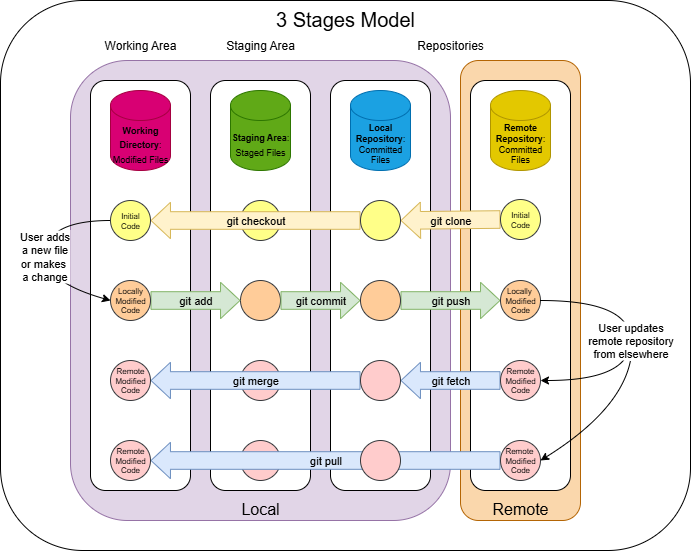

The diagram above was exported from draw.io. Its source (the exported page's mxGraphModel, read from the mxfile embedded in the PNG):
<mxGraphModel dx="1805" dy="545" grid="1" gridSize="10" guides="1" tooltips="1" connect="1" arrows="1" fold="1" page="1" pageScale="1" pageWidth="827" pageHeight="1169" math="0" shadow="0">
  <root>
    <mxCell id="0" />
    <mxCell id="1" parent="0" />
    <mxCell id="Rd_NT2vRALEIDCaOId8E-52" value="&lt;font style=&quot;font-size: 20px;&quot;&gt;3 Stages Model&lt;/font&gt;" style="rounded=1;whiteSpace=wrap;html=1;verticalAlign=top;" vertex="1" parent="1">
      <mxGeometry x="-20" width="690" height="550" as="geometry" />
    </mxCell>
    <mxCell id="Rd_NT2vRALEIDCaOId8E-17" value="&lt;font style=&quot;font-size: 16px;&quot;&gt;Remote&lt;/font&gt;" style="rounded=1;whiteSpace=wrap;html=1;verticalAlign=bottom;fillColor=#fad7ac;strokeColor=#b46504;" vertex="1" parent="1">
      <mxGeometry x="440" y="60" width="120" height="460" as="geometry" />
    </mxCell>
    <mxCell id="Rd_NT2vRALEIDCaOId8E-22" value="" style="rounded=1;whiteSpace=wrap;html=1;verticalAlign=bottom;" vertex="1" parent="1">
      <mxGeometry x="450" y="80" width="100" height="410" as="geometry" />
    </mxCell>
    <mxCell id="Rd_NT2vRALEIDCaOId8E-16" value="&lt;font style=&quot;font-size: 16px;&quot;&gt;Local&lt;/font&gt;" style="rounded=1;whiteSpace=wrap;html=1;labelPosition=center;verticalLabelPosition=middle;align=center;verticalAlign=bottom;fillColor=#e1d5e7;strokeColor=#9673a6;" vertex="1" parent="1">
      <mxGeometry x="50" y="60" width="380" height="460" as="geometry" />
    </mxCell>
    <mxCell id="Rd_NT2vRALEIDCaOId8E-21" value="" style="rounded=1;whiteSpace=wrap;html=1;verticalAlign=bottom;" vertex="1" parent="1">
      <mxGeometry x="70" y="80" width="100" height="410" as="geometry" />
    </mxCell>
    <mxCell id="Rd_NT2vRALEIDCaOId8E-20" value="" style="rounded=1;whiteSpace=wrap;html=1;verticalAlign=bottom;" vertex="1" parent="1">
      <mxGeometry x="190" y="80" width="100" height="410" as="geometry" />
    </mxCell>
    <mxCell id="Rd_NT2vRALEIDCaOId8E-19" value="" style="rounded=1;whiteSpace=wrap;html=1;verticalAlign=bottom;" vertex="1" parent="1">
      <mxGeometry x="310" y="80" width="100" height="410" as="geometry" />
    </mxCell>
    <mxCell id="Rd_NT2vRALEIDCaOId8E-1" value="&lt;font style=&quot;font-size: 9px;&quot;&gt;&lt;b&gt;Working Directory&lt;/b&gt;: Modified Files&lt;/font&gt;" style="shape=cylinder3;whiteSpace=wrap;html=1;boundedLbl=1;backgroundOutline=1;size=15;fillColor=#d80073;strokeColor=#A50040;fontColor=#000000;" vertex="1" parent="1">
      <mxGeometry x="90" y="90" width="60" height="80" as="geometry" />
    </mxCell>
    <mxCell id="Rd_NT2vRALEIDCaOId8E-2" value="&lt;font style=&quot;font-size: 9px;&quot;&gt;&lt;b&gt;Staging Area&lt;/b&gt;:&lt;/font&gt;&lt;div&gt;&lt;font style=&quot;font-size: 9px;&quot;&gt;Staged Files&lt;/font&gt;&lt;/div&gt;" style="shape=cylinder3;whiteSpace=wrap;html=1;boundedLbl=1;backgroundOutline=1;size=15;fillColor=#60a917;strokeColor=#2D7600;fontColor=#000000;" vertex="1" parent="1">
      <mxGeometry x="210" y="90" width="60" height="80" as="geometry" />
    </mxCell>
    <mxCell id="Rd_NT2vRALEIDCaOId8E-3" value="&lt;b&gt;Local Repository&lt;/b&gt;: Committed Files" style="shape=cylinder3;whiteSpace=wrap;html=1;boundedLbl=1;backgroundOutline=1;size=15;fillColor=#1ba1e2;strokeColor=#006EAF;fontColor=#000000;fontSize=9;" vertex="1" parent="1">
      <mxGeometry x="330" y="90" width="60" height="80" as="geometry" />
    </mxCell>
    <mxCell id="Rd_NT2vRALEIDCaOId8E-4" value="&lt;b&gt;Remote Repository&lt;/b&gt;: Committed Files" style="shape=cylinder3;whiteSpace=wrap;html=1;boundedLbl=1;backgroundOutline=1;size=15;fillColor=#e3c800;strokeColor=#B09500;fontColor=#000000;fontSize=9;" vertex="1" parent="1">
      <mxGeometry x="470" y="90" width="60" height="80" as="geometry" />
    </mxCell>
    <mxCell id="Rd_NT2vRALEIDCaOId8E-33" value="" style="group;fontSize=8;" vertex="1" connectable="0" parent="1">
      <mxGeometry x="220" y="200" width="40" height="280" as="geometry" />
    </mxCell>
    <mxCell id="Rd_NT2vRALEIDCaOId8E-34" value="" style="ellipse;whiteSpace=wrap;html=1;aspect=fixed;fontSize=8;fillColor=#ffff88;strokeColor=#36393d;" vertex="1" parent="Rd_NT2vRALEIDCaOId8E-33">
      <mxGeometry width="40" height="40" as="geometry" />
    </mxCell>
    <mxCell id="Rd_NT2vRALEIDCaOId8E-35" value="" style="ellipse;whiteSpace=wrap;html=1;aspect=fixed;fontSize=8;labelBorderColor=none;fillColor=#ffcc99;strokeColor=#36393d;" vertex="1" parent="Rd_NT2vRALEIDCaOId8E-33">
      <mxGeometry y="80" width="40" height="40" as="geometry" />
    </mxCell>
    <mxCell id="Rd_NT2vRALEIDCaOId8E-36" value="" style="ellipse;whiteSpace=wrap;html=1;aspect=fixed;fontSize=8;fillColor=#ffcccc;strokeColor=#36393d;" vertex="1" parent="Rd_NT2vRALEIDCaOId8E-33">
      <mxGeometry y="160" width="40" height="40" as="geometry" />
    </mxCell>
    <mxCell id="Rd_NT2vRALEIDCaOId8E-37" value="" style="ellipse;whiteSpace=wrap;html=1;aspect=fixed;fontSize=8;fillColor=#ffcccc;strokeColor=#36393d;" vertex="1" parent="Rd_NT2vRALEIDCaOId8E-33">
      <mxGeometry y="240" width="40" height="40" as="geometry" />
    </mxCell>
    <mxCell id="Rd_NT2vRALEIDCaOId8E-15" value="git checkout" style="shape=flexArrow;endArrow=classic;html=1;rounded=0;endWidth=17.759999999999998;endSize=6.156000000000001;width=17.6;fillColor=#fff2cc;strokeColor=#d6b656;labelBackgroundColor=none;exitX=0;exitY=0.5;exitDx=0;exitDy=0;entryX=1;entryY=0.5;entryDx=0;entryDy=0;" edge="1" parent="1" source="Rd_NT2vRALEIDCaOId8E-29" target="Rd_NT2vRALEIDCaOId8E-39">
      <mxGeometry width="50" height="50" relative="1" as="geometry">
        <mxPoint x="340" y="219" as="sourcePoint" />
        <mxPoint x="150" y="230" as="targetPoint" />
      </mxGeometry>
    </mxCell>
    <mxCell id="Rd_NT2vRALEIDCaOId8E-14" value="git clone" style="shape=flexArrow;endArrow=classic;html=1;rounded=0;endWidth=17.759999999999998;endSize=6.156000000000001;width=17.6;fillColor=#fff2cc;strokeColor=#d6b656;labelBackgroundColor=none;exitX=0;exitY=0.5;exitDx=0;exitDy=0;entryX=1;entryY=0.5;entryDx=0;entryDy=0;" edge="1" parent="1" source="Rd_NT2vRALEIDCaOId8E-23" target="Rd_NT2vRALEIDCaOId8E-29">
      <mxGeometry width="50" height="50" relative="1" as="geometry">
        <mxPoint x="490" y="220" as="sourcePoint" />
        <mxPoint x="370" y="220" as="targetPoint" />
      </mxGeometry>
    </mxCell>
    <mxCell id="Rd_NT2vRALEIDCaOId8E-8" value="git add" style="shape=flexArrow;endArrow=classic;html=1;rounded=0;endWidth=17.759999999999998;endSize=6.156000000000001;width=17.6;fillColor=#d5e8d4;strokeColor=#82b366;labelBackgroundColor=none;entryX=0;entryY=0.5;entryDx=0;entryDy=0;exitX=1;exitY=0.5;exitDx=0;exitDy=0;" edge="1" parent="1" source="Rd_NT2vRALEIDCaOId8E-40" target="Rd_NT2vRALEIDCaOId8E-35">
      <mxGeometry width="50" height="50" relative="1" as="geometry">
        <mxPoint x="150" y="300" as="sourcePoint" />
        <mxPoint x="210" y="300" as="targetPoint" />
      </mxGeometry>
    </mxCell>
    <mxCell id="Rd_NT2vRALEIDCaOId8E-9" value="git commit" style="shape=flexArrow;endArrow=classic;html=1;rounded=0;endWidth=17.759999999999998;endSize=6.156000000000001;width=17.6;fillColor=#d5e8d4;strokeColor=#82b366;labelBackgroundColor=none;entryX=0;entryY=0.5;entryDx=0;entryDy=0;exitX=1;exitY=0.5;exitDx=0;exitDy=0;" edge="1" parent="1" source="Rd_NT2vRALEIDCaOId8E-35" target="Rd_NT2vRALEIDCaOId8E-30">
      <mxGeometry width="50" height="50" relative="1" as="geometry">
        <mxPoint x="270" y="300" as="sourcePoint" />
        <mxPoint x="320" y="300" as="targetPoint" />
      </mxGeometry>
    </mxCell>
    <mxCell id="Rd_NT2vRALEIDCaOId8E-10" value="git push" style="shape=flexArrow;endArrow=classic;html=1;rounded=0;endWidth=17.759999999999998;endSize=6.156000000000001;width=17.6;fillColor=#d5e8d4;strokeColor=#82b366;labelBackgroundColor=none;entryX=0;entryY=0.5;entryDx=0;entryDy=0;exitX=1;exitY=0.5;exitDx=0;exitDy=0;" edge="1" parent="1" source="Rd_NT2vRALEIDCaOId8E-30" target="Rd_NT2vRALEIDCaOId8E-24">
      <mxGeometry width="50" height="50" relative="1" as="geometry">
        <mxPoint x="390" y="300" as="sourcePoint" />
        <mxPoint x="490" y="300" as="targetPoint" />
      </mxGeometry>
    </mxCell>
    <mxCell id="Rd_NT2vRALEIDCaOId8E-11" value="git fetch" style="shape=flexArrow;endArrow=classic;html=1;rounded=0;endWidth=17.759999999999998;endSize=6.156000000000001;width=17.6;fillColor=#dae8fc;strokeColor=#6c8ebf;labelBackgroundColor=none;entryX=1;entryY=0.5;entryDx=0;entryDy=0;exitX=0;exitY=0.5;exitDx=0;exitDy=0;" edge="1" parent="1" source="Rd_NT2vRALEIDCaOId8E-25" target="Rd_NT2vRALEIDCaOId8E-31">
      <mxGeometry width="50" height="50" relative="1" as="geometry">
        <mxPoint x="490" y="380" as="sourcePoint" />
        <mxPoint x="390" y="380" as="targetPoint" />
      </mxGeometry>
    </mxCell>
    <mxCell id="Rd_NT2vRALEIDCaOId8E-12" value="git merge" style="shape=flexArrow;endArrow=classic;html=1;rounded=0;endWidth=17.759999999999998;endSize=6.156000000000001;width=17.6;fillColor=#dae8fc;strokeColor=#6c8ebf;labelBackgroundColor=none;exitX=0;exitY=0.5;exitDx=0;exitDy=0;entryX=1;entryY=0.5;entryDx=0;entryDy=0;" edge="1" parent="1" source="Rd_NT2vRALEIDCaOId8E-31" target="Rd_NT2vRALEIDCaOId8E-41">
      <mxGeometry width="50" height="50" relative="1" as="geometry">
        <mxPoint x="330" y="380" as="sourcePoint" />
        <mxPoint x="150" y="380" as="targetPoint" />
      </mxGeometry>
    </mxCell>
    <mxCell id="Rd_NT2vRALEIDCaOId8E-13" value="git pull" style="shape=flexArrow;endArrow=classic;html=1;rounded=0;endWidth=17.759999999999998;endSize=6.156000000000001;width=17.6;fillColor=#dae8fc;strokeColor=#6c8ebf;labelBackgroundColor=none;entryX=1;entryY=0.5;entryDx=0;entryDy=0;exitX=0;exitY=0.5;exitDx=0;exitDy=0;" edge="1" parent="1" source="Rd_NT2vRALEIDCaOId8E-26" target="Rd_NT2vRALEIDCaOId8E-42">
      <mxGeometry width="50" height="50" relative="1" as="geometry">
        <mxPoint x="460" y="460" as="sourcePoint" />
        <mxPoint x="140" y="460" as="targetPoint" />
      </mxGeometry>
    </mxCell>
    <mxCell id="Rd_NT2vRALEIDCaOId8E-27" value="Initial&#10;Code" style="group;fontSize=8;" vertex="1" connectable="0" parent="1">
      <mxGeometry x="480" y="200" width="40" height="280" as="geometry" />
    </mxCell>
    <mxCell id="Rd_NT2vRALEIDCaOId8E-24" value="Locally&amp;nbsp;&lt;div&gt;&lt;span style=&quot;background-color: transparent; color: light-dark(rgb(0, 0, 0), rgb(255, 255, 255));&quot;&gt;Modified Code&lt;/span&gt;&lt;/div&gt;" style="ellipse;whiteSpace=wrap;html=1;aspect=fixed;fontSize=8;fillColor=#ffcc99;strokeColor=#36393d;" vertex="1" parent="Rd_NT2vRALEIDCaOId8E-27">
      <mxGeometry y="80" width="40" height="40" as="geometry" />
    </mxCell>
    <mxCell id="Rd_NT2vRALEIDCaOId8E-25" value="Remote&lt;div&gt;Modified&lt;/div&gt;&lt;div&gt;Code&lt;/div&gt;" style="ellipse;whiteSpace=wrap;html=1;aspect=fixed;fontSize=8;fillColor=#ffcccc;strokeColor=#36393d;" vertex="1" parent="Rd_NT2vRALEIDCaOId8E-27">
      <mxGeometry y="160" width="40" height="40" as="geometry" />
    </mxCell>
    <mxCell id="Rd_NT2vRALEIDCaOId8E-26" value="Remote&amp;nbsp;&lt;div&gt;Modified&lt;/div&gt;&lt;div&gt;Code&lt;/div&gt;" style="ellipse;whiteSpace=wrap;html=1;aspect=fixed;fontSize=8;fillColor=#ffcccc;strokeColor=#36393d;" vertex="1" parent="Rd_NT2vRALEIDCaOId8E-27">
      <mxGeometry y="240" width="40" height="40" as="geometry" />
    </mxCell>
    <mxCell id="Rd_NT2vRALEIDCaOId8E-23" value="Initial&lt;div&gt;Code&lt;/div&gt;" style="ellipse;whiteSpace=wrap;html=1;aspect=fixed;fontSize=8;fillColor=#ffff88;strokeColor=#36393d;" vertex="1" parent="Rd_NT2vRALEIDCaOId8E-27">
      <mxGeometry y="-1" width="40" height="40" as="geometry" />
    </mxCell>
    <mxCell id="Rd_NT2vRALEIDCaOId8E-49" value="User updates&lt;div&gt;&amp;nbsp;remote repository&amp;nbsp;&lt;/div&gt;&lt;div&gt;from elsewhere&lt;/div&gt;" style="curved=1;endArrow=classic;html=1;rounded=0;entryX=1;entryY=0.5;entryDx=0;entryDy=0;exitX=1;exitY=0.5;exitDx=0;exitDy=0;" edge="1" parent="Rd_NT2vRALEIDCaOId8E-27" source="Rd_NT2vRALEIDCaOId8E-24" target="Rd_NT2vRALEIDCaOId8E-25">
      <mxGeometry width="50" height="50" relative="1" as="geometry">
        <mxPoint x="90" y="100" as="sourcePoint" />
        <mxPoint x="90" y="180" as="targetPoint" />
        <Array as="points">
          <mxPoint x="130" y="100" />
          <mxPoint x="130" y="180" />
        </Array>
      </mxGeometry>
    </mxCell>
    <mxCell id="Rd_NT2vRALEIDCaOId8E-28" value="Initial&#10;Code" style="group;fontSize=8;" vertex="1" connectable="0" parent="1">
      <mxGeometry x="340" y="200" width="40" height="280" as="geometry" />
    </mxCell>
    <mxCell id="Rd_NT2vRALEIDCaOId8E-29" value="" style="ellipse;whiteSpace=wrap;html=1;aspect=fixed;fontSize=8;fillColor=#ffff88;strokeColor=#36393d;" vertex="1" parent="Rd_NT2vRALEIDCaOId8E-28">
      <mxGeometry width="40" height="40" as="geometry" />
    </mxCell>
    <mxCell id="Rd_NT2vRALEIDCaOId8E-30" value="" style="ellipse;whiteSpace=wrap;html=1;aspect=fixed;fontSize=8;fillColor=#ffcc99;strokeColor=#36393d;" vertex="1" parent="Rd_NT2vRALEIDCaOId8E-28">
      <mxGeometry y="80" width="40" height="40" as="geometry" />
    </mxCell>
    <mxCell id="Rd_NT2vRALEIDCaOId8E-31" value="" style="ellipse;whiteSpace=wrap;html=1;aspect=fixed;fontSize=8;fillColor=#ffcccc;strokeColor=#36393d;" vertex="1" parent="Rd_NT2vRALEIDCaOId8E-28">
      <mxGeometry y="160" width="40" height="40" as="geometry" />
    </mxCell>
    <mxCell id="Rd_NT2vRALEIDCaOId8E-32" value="" style="ellipse;whiteSpace=wrap;html=1;aspect=fixed;fontSize=8;verticalAlign=middle;fillColor=#ffcccc;strokeColor=#36393d;" vertex="1" parent="Rd_NT2vRALEIDCaOId8E-28">
      <mxGeometry y="240" width="40" height="40" as="geometry" />
    </mxCell>
    <mxCell id="Rd_NT2vRALEIDCaOId8E-38" value="Initial&#10;Code" style="group;fontSize=8;" vertex="1" connectable="0" parent="1">
      <mxGeometry x="90" y="200" width="40" height="280" as="geometry" />
    </mxCell>
    <mxCell id="Rd_NT2vRALEIDCaOId8E-39" value="Initial Code" style="ellipse;whiteSpace=wrap;html=1;aspect=fixed;fontSize=8;fillColor=#ffff88;strokeColor=#36393d;" vertex="1" parent="Rd_NT2vRALEIDCaOId8E-38">
      <mxGeometry width="40" height="40" as="geometry" />
    </mxCell>
    <mxCell id="Rd_NT2vRALEIDCaOId8E-40" value="Locally&lt;div&gt;Modified Code&lt;/div&gt;" style="ellipse;whiteSpace=wrap;html=1;aspect=fixed;fontSize=8;fillColor=#ffcc99;strokeColor=#36393d;" vertex="1" parent="Rd_NT2vRALEIDCaOId8E-38">
      <mxGeometry y="80" width="40" height="40" as="geometry" />
    </mxCell>
    <mxCell id="Rd_NT2vRALEIDCaOId8E-41" value="Remote&lt;div&gt;Modified&lt;/div&gt;&lt;div&gt;Code&lt;/div&gt;" style="ellipse;whiteSpace=wrap;html=1;aspect=fixed;fontSize=8;fillColor=#ffcccc;strokeColor=#36393d;" vertex="1" parent="Rd_NT2vRALEIDCaOId8E-38">
      <mxGeometry y="160" width="40" height="40" as="geometry" />
    </mxCell>
    <mxCell id="Rd_NT2vRALEIDCaOId8E-42" value="Remote&lt;div&gt;Modified&lt;/div&gt;&lt;div&gt;Code&lt;/div&gt;" style="ellipse;whiteSpace=wrap;html=1;aspect=fixed;fontSize=8;fillColor=#ffcccc;strokeColor=#36393d;" vertex="1" parent="Rd_NT2vRALEIDCaOId8E-38">
      <mxGeometry y="240" width="40" height="40" as="geometry" />
    </mxCell>
    <mxCell id="Rd_NT2vRALEIDCaOId8E-48" value="User adds&lt;div&gt;a new file&lt;/div&gt;&lt;div&gt;or makes&amp;nbsp;&lt;/div&gt;&lt;div&gt;a&amp;nbsp;&lt;span style=&quot;background-color: light-dark(#ffffff, var(--ge-dark-color, #121212)); color: light-dark(rgb(0, 0, 0), rgb(255, 255, 255));&quot;&gt;change&lt;/span&gt;&lt;/div&gt;" style="curved=1;endArrow=classic;html=1;rounded=0;entryX=0;entryY=0.5;entryDx=0;entryDy=0;exitX=0;exitY=0.5;exitDx=0;exitDy=0;" edge="1" parent="Rd_NT2vRALEIDCaOId8E-38" source="Rd_NT2vRALEIDCaOId8E-39" target="Rd_NT2vRALEIDCaOId8E-40">
      <mxGeometry width="50" height="50" relative="1" as="geometry">
        <mxPoint x="550" y="170" as="sourcePoint" />
        <mxPoint x="600" y="120" as="targetPoint" />
        <Array as="points">
          <mxPoint x="-60" y="20" />
          <mxPoint x="-70" y="80" />
        </Array>
      </mxGeometry>
    </mxCell>
    <mxCell id="Rd_NT2vRALEIDCaOId8E-50" value="" style="curved=1;endArrow=classic;html=1;rounded=0;entryX=1;entryY=0.5;entryDx=0;entryDy=0;" edge="1" parent="1" target="Rd_NT2vRALEIDCaOId8E-26">
      <mxGeometry width="50" height="50" relative="1" as="geometry">
        <mxPoint x="610" y="360" as="sourcePoint" />
        <mxPoint x="630" y="410" as="targetPoint" />
        <Array as="points">
          <mxPoint x="600" y="410" />
        </Array>
      </mxGeometry>
    </mxCell>
    <mxCell id="Rd_NT2vRALEIDCaOId8E-53" value="Working Area" style="text;html=1;align=center;verticalAlign=middle;whiteSpace=wrap;rounded=0;" vertex="1" parent="1">
      <mxGeometry x="80" y="30" width="80" height="30" as="geometry" />
    </mxCell>
    <mxCell id="Rd_NT2vRALEIDCaOId8E-54" value="Staging Area" style="text;html=1;align=center;verticalAlign=middle;whiteSpace=wrap;rounded=0;" vertex="1" parent="1">
      <mxGeometry x="200" y="30" width="80" height="30" as="geometry" />
    </mxCell>
    <mxCell id="Rd_NT2vRALEIDCaOId8E-55" value="Repositories" style="text;html=1;align=center;verticalAlign=middle;whiteSpace=wrap;rounded=0;" vertex="1" parent="1">
      <mxGeometry x="310" y="30" width="240" height="30" as="geometry" />
    </mxCell>
  </root>
</mxGraphModel>